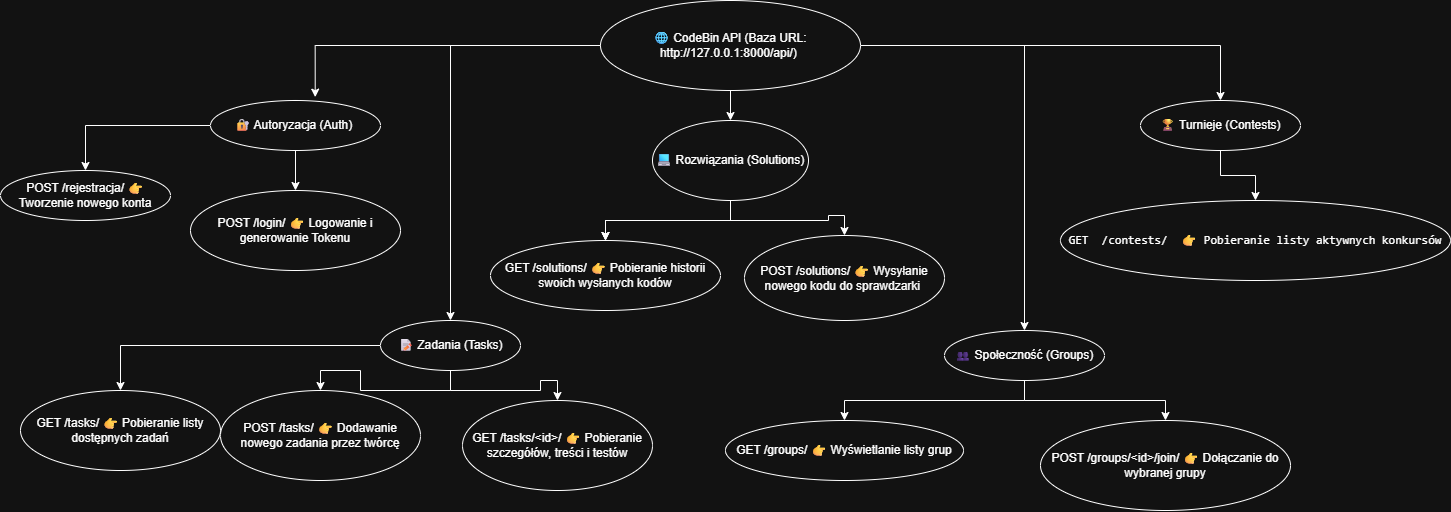

The diagram above was exported from draw.io. Its source (the exported page's mxGraphModel, read from the mxfile embedded in the PNG):
<mxGraphModel dx="2117" dy="782" grid="1" gridSize="10" guides="1" tooltips="1" connect="1" arrows="1" fold="1" page="1" pageScale="1" pageWidth="827" pageHeight="1169" math="0" shadow="0">
  <root>
    <mxCell id="0" />
    <mxCell id="1" parent="0" />
    <mxCell id="0AdVS3XmlyInMG6AUBAN-4" edge="1" parent="1" source="jynz8WFVsBj3_b8JHfXW-1" style="edgeStyle=orthogonalEdgeStyle;rounded=0;orthogonalLoop=1;jettySize=auto;html=1;entryX=0.5;entryY=0;entryDx=0;entryDy=0;" target="0AdVS3XmlyInMG6AUBAN-1">
      <mxGeometry relative="1" as="geometry" />
    </mxCell>
    <mxCell id="0AdVS3XmlyInMG6AUBAN-8" edge="1" parent="1" source="jynz8WFVsBj3_b8JHfXW-1" style="edgeStyle=orthogonalEdgeStyle;rounded=0;orthogonalLoop=1;jettySize=auto;html=1;entryX=0.5;entryY=0;entryDx=0;entryDy=0;" target="0AdVS3XmlyInMG6AUBAN-6">
      <mxGeometry relative="1" as="geometry" />
    </mxCell>
    <mxCell id="0AdVS3XmlyInMG6AUBAN-10" edge="1" parent="1" source="jynz8WFVsBj3_b8JHfXW-1" style="edgeStyle=orthogonalEdgeStyle;rounded=0;orthogonalLoop=1;jettySize=auto;html=1;" target="0AdVS3XmlyInMG6AUBAN-9" value="">
      <mxGeometry relative="1" as="geometry" />
    </mxCell>
    <mxCell id="0AdVS3XmlyInMG6AUBAN-13" edge="1" parent="1" source="jynz8WFVsBj3_b8JHfXW-1" style="edgeStyle=orthogonalEdgeStyle;rounded=0;orthogonalLoop=1;jettySize=auto;html=1;" target="0AdVS3XmlyInMG6AUBAN-12" value="">
      <mxGeometry relative="1" as="geometry" />
    </mxCell>
    <mxCell id="jynz8WFVsBj3_b8JHfXW-1" parent="1" style="ellipse;whiteSpace=wrap;html=1;" value="🌐 CodeBin API (Baza URL: http://127.0.0.1:8000/api/)&lt;span style=&quot;background-color: transparent; color: light-dark(rgb(0, 0, 0), rgb(255, 255, 255));&quot;&gt;&amp;nbsp;&lt;/span&gt;" vertex="1">
      <mxGeometry height="90" width="260" x="270" y="10" as="geometry" />
    </mxCell>
    <mxCell id="0AdVS3XmlyInMG6AUBAN-17" edge="1" parent="1" source="jynz8WFVsBj3_b8JHfXW-2" style="edgeStyle=orthogonalEdgeStyle;rounded=0;orthogonalLoop=1;jettySize=auto;html=1;" target="0AdVS3XmlyInMG6AUBAN-16" value="">
      <mxGeometry relative="1" as="geometry" />
    </mxCell>
    <mxCell id="0AdVS3XmlyInMG6AUBAN-19" edge="1" parent="1" source="jynz8WFVsBj3_b8JHfXW-2" style="edgeStyle=orthogonalEdgeStyle;rounded=0;orthogonalLoop=1;jettySize=auto;html=1;" target="0AdVS3XmlyInMG6AUBAN-18" value="">
      <mxGeometry relative="1" as="geometry" />
    </mxCell>
    <mxCell id="jynz8WFVsBj3_b8JHfXW-2" parent="1" style="ellipse;whiteSpace=wrap;html=1;" value="🔐 Autoryzacja (Auth)&amp;nbsp;" vertex="1">
      <mxGeometry height="50" width="170" x="-120" y="110" as="geometry" />
    </mxCell>
    <mxCell id="jynz8WFVsBj3_b8JHfXW-6" edge="1" parent="1" source="jynz8WFVsBj3_b8JHfXW-1" style="edgeStyle=orthogonalEdgeStyle;rounded=0;orthogonalLoop=1;jettySize=auto;html=1;entryX=0.616;entryY=-0.067;entryDx=0;entryDy=0;entryPerimeter=0;" target="jynz8WFVsBj3_b8JHfXW-2">
      <mxGeometry relative="1" as="geometry" />
    </mxCell>
    <mxCell id="0AdVS3XmlyInMG6AUBAN-21" edge="1" parent="1" source="0AdVS3XmlyInMG6AUBAN-1" style="edgeStyle=orthogonalEdgeStyle;rounded=0;orthogonalLoop=1;jettySize=auto;html=1;" target="0AdVS3XmlyInMG6AUBAN-20" value="">
      <mxGeometry relative="1" as="geometry" />
    </mxCell>
    <mxCell id="0AdVS3XmlyInMG6AUBAN-23" edge="1" parent="1" source="0AdVS3XmlyInMG6AUBAN-1" style="edgeStyle=orthogonalEdgeStyle;rounded=0;orthogonalLoop=1;jettySize=auto;html=1;" target="0AdVS3XmlyInMG6AUBAN-22" value="">
      <mxGeometry relative="1" as="geometry" />
    </mxCell>
    <mxCell id="0AdVS3XmlyInMG6AUBAN-26" edge="1" parent="1" source="0AdVS3XmlyInMG6AUBAN-1" style="edgeStyle=orthogonalEdgeStyle;rounded=0;orthogonalLoop=1;jettySize=auto;html=1;" target="0AdVS3XmlyInMG6AUBAN-25" value="">
      <mxGeometry relative="1" as="geometry" />
    </mxCell>
    <mxCell id="0AdVS3XmlyInMG6AUBAN-1" parent="1" style="ellipse;whiteSpace=wrap;html=1;" value="📝 Zadania (Tasks)" vertex="1">
      <mxGeometry height="50" width="140" x="50" y="330" as="geometry" />
    </mxCell>
    <mxCell id="0AdVS3XmlyInMG6AUBAN-30" edge="1" parent="1" source="0AdVS3XmlyInMG6AUBAN-6" style="edgeStyle=orthogonalEdgeStyle;rounded=0;orthogonalLoop=1;jettySize=auto;html=1;" target="0AdVS3XmlyInMG6AUBAN-29" value="">
      <mxGeometry relative="1" as="geometry" />
    </mxCell>
    <mxCell id="0AdVS3XmlyInMG6AUBAN-32" edge="1" parent="1" source="0AdVS3XmlyInMG6AUBAN-6" style="edgeStyle=orthogonalEdgeStyle;rounded=0;orthogonalLoop=1;jettySize=auto;html=1;" target="0AdVS3XmlyInMG6AUBAN-29" value="">
      <mxGeometry relative="1" as="geometry" />
    </mxCell>
    <mxCell id="0AdVS3XmlyInMG6AUBAN-35" edge="1" parent="1" source="0AdVS3XmlyInMG6AUBAN-6" style="edgeStyle=orthogonalEdgeStyle;rounded=0;orthogonalLoop=1;jettySize=auto;html=1;" target="0AdVS3XmlyInMG6AUBAN-29" value="">
      <mxGeometry relative="1" as="geometry" />
    </mxCell>
    <mxCell id="0AdVS3XmlyInMG6AUBAN-37" edge="1" parent="1" source="0AdVS3XmlyInMG6AUBAN-6" style="edgeStyle=orthogonalEdgeStyle;rounded=0;orthogonalLoop=1;jettySize=auto;html=1;entryX=0.5;entryY=0;entryDx=0;entryDy=0;" target="0AdVS3XmlyInMG6AUBAN-36">
      <mxGeometry relative="1" as="geometry" />
    </mxCell>
    <mxCell id="0AdVS3XmlyInMG6AUBAN-6" parent="1" style="ellipse;whiteSpace=wrap;html=1;" value="💻 Rozwiązania (Solutions)" vertex="1">
      <mxGeometry height="80" width="156" x="322" y="130" as="geometry" />
    </mxCell>
    <mxCell id="0AdVS3XmlyInMG6AUBAN-40" edge="1" parent="1" source="0AdVS3XmlyInMG6AUBAN-9" style="edgeStyle=orthogonalEdgeStyle;rounded=0;orthogonalLoop=1;jettySize=auto;html=1;" target="0AdVS3XmlyInMG6AUBAN-39" value="">
      <mxGeometry relative="1" as="geometry" />
    </mxCell>
    <mxCell id="0AdVS3XmlyInMG6AUBAN-43" edge="1" parent="1" source="0AdVS3XmlyInMG6AUBAN-9" style="edgeStyle=orthogonalEdgeStyle;rounded=0;orthogonalLoop=1;jettySize=auto;html=1;" target="0AdVS3XmlyInMG6AUBAN-42" value="">
      <mxGeometry relative="1" as="geometry" />
    </mxCell>
    <mxCell id="0AdVS3XmlyInMG6AUBAN-9" parent="1" style="ellipse;whiteSpace=wrap;html=1;" value="👥 Społeczność (Groups)" vertex="1">
      <mxGeometry height="50" width="160" x="614" y="340" as="geometry" />
    </mxCell>
    <mxCell id="0AdVS3XmlyInMG6AUBAN-45" edge="1" parent="1" source="0AdVS3XmlyInMG6AUBAN-12" style="edgeStyle=orthogonalEdgeStyle;rounded=0;orthogonalLoop=1;jettySize=auto;html=1;" target="0AdVS3XmlyInMG6AUBAN-44" value="">
      <mxGeometry relative="1" as="geometry" />
    </mxCell>
    <mxCell id="0AdVS3XmlyInMG6AUBAN-12" parent="1" style="ellipse;whiteSpace=wrap;html=1;" value="🏆 Turnieje (Contests)" vertex="1">
      <mxGeometry height="50" width="160" x="810" y="110" as="geometry" />
    </mxCell>
    <mxCell id="0AdVS3XmlyInMG6AUBAN-16" parent="1" style="ellipse;whiteSpace=wrap;html=1;" value="POST /rejestracja/        👉 Tworzenie nowego konta" vertex="1">
      <mxGeometry height="50" width="170" x="-330" y="180" as="geometry" />
    </mxCell>
    <mxCell id="0AdVS3XmlyInMG6AUBAN-18" parent="1" style="ellipse;whiteSpace=wrap;html=1;" value="POST /login/              👉 Logowanie i generowanie Tokenu" vertex="1">
      <mxGeometry height="80" width="210" x="-140" y="200" as="geometry" />
    </mxCell>
    <mxCell id="0AdVS3XmlyInMG6AUBAN-20" parent="1" style="ellipse;whiteSpace=wrap;html=1;" value="GET  /tasks/              👉 Pobieranie listy dostępnych zadań" vertex="1">
      <mxGeometry height="80" width="200" x="-310" y="400" as="geometry" />
    </mxCell>
    <mxCell id="0AdVS3XmlyInMG6AUBAN-22" parent="1" style="ellipse;whiteSpace=wrap;html=1;" value="&lt;div&gt;&lt;span style=&quot;background-color: transparent; color: light-dark(rgb(0, 0, 0), rgb(255, 255, 255));&quot;&gt;POST /tasks/              👉 Dodawanie nowego zadania przez twórcę&lt;/span&gt;&lt;/div&gt;" vertex="1">
      <mxGeometry height="90" width="200" x="-110" y="400" as="geometry" />
    </mxCell>
    <mxCell id="0AdVS3XmlyInMG6AUBAN-25" parent="1" style="ellipse;whiteSpace=wrap;html=1;" value="GET  /tasks/&amp;lt;id&amp;gt;/         👉 Pobieranie szczegółów, treści i testów" vertex="1">
      <mxGeometry height="90" width="190" x="132" y="410" as="geometry" />
    </mxCell>
    <mxCell id="0AdVS3XmlyInMG6AUBAN-29" parent="1" style="ellipse;whiteSpace=wrap;html=1;" value="GET  /solutions/          👉 Pobieranie historii swoich wysłanych kodów" vertex="1">
      <mxGeometry height="70" width="230" x="160" y="250" as="geometry" />
    </mxCell>
    <mxCell id="0AdVS3XmlyInMG6AUBAN-36" parent="1" style="ellipse;whiteSpace=wrap;html=1;" value="POST /solutions/          👉 Wysyłanie nowego kodu do sprawdzarki&amp;nbsp;" vertex="1">
      <mxGeometry height="85" width="200" x="414" y="245" as="geometry" />
    </mxCell>
    <mxCell id="0AdVS3XmlyInMG6AUBAN-39" parent="1" style="ellipse;whiteSpace=wrap;html=1;" value="GET  /groups/             👉 Wyświetlanie listy grup" vertex="1">
      <mxGeometry height="60" width="238" x="395" y="430" as="geometry" />
    </mxCell>
    <mxCell id="0AdVS3XmlyInMG6AUBAN-42" parent="1" style="ellipse;whiteSpace=wrap;html=1;" value="POST /groups/&amp;lt;id&amp;gt;/join/   👉 Dołączanie do wybranej grupy" vertex="1">
      <mxGeometry height="90" width="250" x="710" y="430" as="geometry" />
    </mxCell>
    <mxCell id="0AdVS3XmlyInMG6AUBAN-44" parent="1" style="ellipse;whiteSpace=wrap;html=1;" value="&lt;div class=&quot;code-block ng-tns-c985063915-67 ng-animate-disabled ng-trigger ng-trigger-codeBlockRevealAnimation&quot; data-hveid=&quot;185&quot;&gt;&lt;div class=&quot;formatted-code-block-internal-container ng-tns-c985063915-67&quot;&gt;&lt;div class=&quot;animated-opacity ng-tns-c985063915-67&quot;&gt;&lt;pre class=&quot;ng-tns-c985063915-67&quot;&gt;&lt;code role=&quot;text&quot; data-test-id=&quot;code-content&quot; class=&quot;code-container formatted ng-tns-c985063915-67&quot;&gt;GET  /contests/  👉 Pobieranie listy aktywnych konkursów&lt;br/&gt;&lt;/code&gt;&lt;/pre&gt;&lt;/div&gt;&lt;/div&gt;&lt;/div&gt;&lt;p data-path-to-node=&quot;3&quot;&gt;&lt;/p&gt;" vertex="1">
      <mxGeometry height="80" width="390" x="730" y="210" as="geometry" />
    </mxCell>
  </root>
</mxGraphModel>